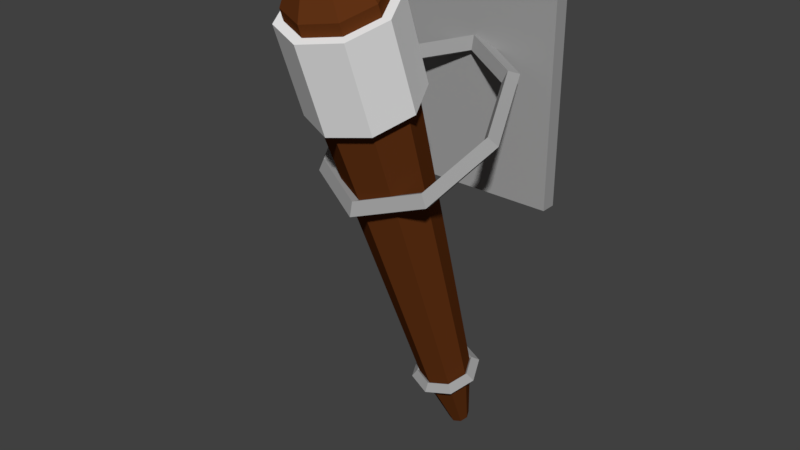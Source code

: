 # Source: Fackel.blend  (saved by Blender 2.78.0; exported with 4.5.12 LTS)
import bpy
from mathutils import Matrix  # noqa: F401  (used for matrix-valued properties, if any)

bpy.ops.wm.read_factory_settings(use_empty=True)
scene = bpy.context.scene
scene.name = 'Scene'

# ---- collections
col_collection_1 = bpy.data.collections.new('Collection 1'); scene.collection.children.link(col_collection_1)

# ---- materials (node trees are filled in below, after node groups)
mat_material_005 = bpy.data.materials.new('Material.005')
mat_material_005.alpha_threshold = 0.0
mat_material_005.diffuse_color = (0.1263, 0.03437, 0.008155, 1.0)
mat_material_005.roughness = 0.5
mat_material_006 = bpy.data.materials.new('Material.006')
mat_material_006.alpha_threshold = 0.0
mat_material_006.diffuse_color = (0.8649, 0.6689, 0.4915, 1.0)
mat_material_006.roughness = 0.5
mat_material_003 = bpy.data.materials.new('Material.003')
mat_material_003.alpha_threshold = 0.0
mat_material_003.diffuse_color = (0.3588, 0.3588, 0.3588, 1.0)
mat_material_003.roughness = 0.5

# ---- material node trees
mat_material_005.use_nodes = True; mat_material_005.node_tree.nodes.clear()
_N = mat_material_005.node_tree.nodes; _L = mat_material_005.node_tree.links
n0 = _N.new('ShaderNodeOutputMaterial'); n0.name = 'Material Output'; n0.location = (300, 300)
n1 = _N.new('ShaderNodeBsdfDiffuse'); n1.name = 'Diffuse BSDF'; n1.location = (10, 300)
n1.inputs[0].default_value = (0.1274, 0.03434, 0.008023, 1.0)
_L.new(n1.outputs[0], n0.inputs[0])
n0.is_active_output = True
mat_material_006.use_nodes = True; mat_material_006.node_tree.nodes.clear()
_N = mat_material_006.node_tree.nodes; _L = mat_material_006.node_tree.links
n0 = _N.new('ShaderNodeOutputMaterial'); n0.name = 'Material Output'; n0.location = (300, 300)
n1 = _N.new('ShaderNodeBsdfDiffuse'); n1.name = 'Diffuse BSDF'; n1.location = (10, 300)
n1.inputs[0].default_value = (0.8632, 0.8632, 0.8632, 1.0)
_L.new(n1.outputs[0], n0.inputs[0])
n0.is_active_output = True
mat_material_003.use_nodes = True; mat_material_003.node_tree.nodes.clear()
_N = mat_material_003.node_tree.nodes; _L = mat_material_003.node_tree.links
n0 = _N.new('ShaderNodeOutputMaterial'); n0.name = 'Material Output'; n0.location = (300, 300)
n1 = _N.new('ShaderNodeBsdfDiffuse'); n1.name = 'Diffuse BSDF'; n1.location = (10, 300)
n1.inputs[0].default_value = (0.3564, 0.3564, 0.3564, 1.0)
_L.new(n1.outputs[0], n0.inputs[0])
n0.is_active_output = True

# ---- world
world_world = bpy.data.worlds.new('World'); scene.world = world_world
world_world.color = (0.05088, 0.05088, 0.05088)
world_world.use_sun_shadow = False
world_world.sun_shadow_jitter_overblur = 0.0
world_world.cycles.sampling_method = 'MANUAL'

# ---- meshes
me_plane = bpy.data.meshes.new('Plane')
me_plane.from_pydata([(-0.2087, 0.08752, 0.4832), (0.2087, 0.08752, 0.4832), (-0.2087, 0.1266, 0.4832), (0.2087, 0.1266, 0.4832), (-0.2087, 0.08752, 1.162), (0.2087, 0.08752, 1.162), (-0.2087, 0.1266, 1.162), (0.2087, 0.1266, 1.162), (0.2155, -0.1185, 0.7144), (0.1959, -0.1317, 0.7354), (0.1763, -0.1185, 0.7144), (0.1959, -0.1053, 0.6933), (0.1524, 0.04509, 0.817), (0.1385, 0.01702, 0.8287), (0.1247, 0.01534, 0.7983), (0.1385, 0.04341, 0.7866), (-9.081e-08, 0.1129, 0.8595), (-8.497e-08, 0.07864, 0.8673), (-8.497e-08, 0.0708, 0.8331), (-8.497e-08, 0.105, 0.8253), (-0.1524, 0.04509, 0.817), (-0.1385, 0.01702, 0.8287), (-0.1247, 0.01534, 0.7983), (-0.1385, 0.04341, 0.7866), (-0.2155, -0.1185, 0.7144), (-0.1959, -0.1317, 0.7354), (-0.1763, -0.1185, 0.7144), (-0.1959, -0.1053, 0.6933), (-0.1524, -0.2822, 0.6117), (-0.1385, -0.2805, 0.6421), (-0.1247, -0.2524, 0.6304), (-0.1385, -0.2541, 0.6), (-9.081e-08, -0.35, 0.5692), (-8.497e-08, -0.3421, 0.6035), (-8.497e-08, -0.3079, 0.5956), (-8.497e-08, -0.3157, 0.5614), (0.1524, -0.2822, 0.6117), (0.1385, -0.2805, 0.6421), (0.1247, -0.2524, 0.6304), (0.1385, -0.2541, 0.6), (0.08878, -6.366e-08, -2.276e-08), (0.07103, -0.005979, 0.01672), (0.05327, -6.366e-08, -2.276e-08), (0.07103, 0.005979, -0.01672), (0.06278, 0.05911, 0.02114), (0.05022, 0.04131, 0.03363), (0.03767, 0.03547, 0.01268), (0.05022, 0.05327, 0.0001909), (-8.604e-08, 0.0836, 0.02989), (-8.393e-08, 0.0609, 0.04064), (-8.393e-08, 0.05016, 0.01794), (-8.393e-08, 0.07286, 0.007196), (-0.06278, 0.05911, 0.02114), (-0.05022, 0.04131, 0.03363), (-0.03767, 0.03547, 0.01268), (-0.05022, 0.05327, 0.0001908), (-0.08878, -5.635e-08, -2.015e-08), (-0.07103, -0.005979, 0.01672), (-0.05327, -5.927e-08, -2.119e-08), (-0.07103, 0.005979, -0.01672), (-0.06278, -0.05911, -0.02114), (-0.05022, -0.05327, -0.0001909), (-0.03767, -0.03547, -0.01268), (-0.05022, -0.04131, -0.03363), (-8.604e-08, -0.0836, -0.02989), (-8.393e-08, -0.07286, -0.007196), (-8.393e-08, -0.05016, -0.01794), (-8.393e-08, -0.0609, -0.04064), (0.06278, -0.05911, -0.02114), (0.05022, -0.05327, -0.0001909), (0.03767, -0.03547, -0.01268), (0.05022, -0.04131, -0.03363), (5.396e-09, 0.06136, 0.02194), (-0.04608, 0.04339, 0.01552), (-0.06517, 2.152e-09, 7.696e-10), (-0.04608, -0.04339, -0.01552), (1.109e-08, -0.06136, -0.02194), (0.04608, -0.04339, -0.01552), (0.06517, 5.566e-09, 1.99e-09), (0.04608, 0.04339, 0.01552), (7.823e-09, -0.184, 0.8409), (-0.07774, -0.2143, 0.8301), (-0.1099, -0.2875, 0.8039), (-0.07774, -0.3607, 0.7777), (1.743e-08, -0.391, 0.7669), (0.07774, -0.3607, 0.7777), (0.1099, -0.2875, 0.8039), (0.07774, -0.2143, 0.8301), (7.823e-09, -0.2747, 1.095), (-0.07774, -0.305, 1.084), (-0.1099, -0.3782, 1.058), (-0.07774, -0.4514, 1.032), (1.743e-08, -0.4817, 1.021), (0.07774, -0.4514, 1.032), (0.1099, -0.3782, 1.058), (0.07774, -0.305, 1.084), (5.29e-09, -0.3477, 1.156), (-0.04377, -0.3648, 1.15), (-0.0619, -0.406, 1.135), (-0.04377, -0.4472, 1.121), (1.07e-08, -0.4643, 1.115), (0.04377, -0.4472, 1.121), (0.0619, -0.406, 1.135), (0.04377, -0.3648, 1.15), (5.122e-09, -0.406, 1.135), (0.02619, 0.06529, -0.1826), (0.01852, 0.04785, -0.1888), (7e-09, 0.04063, -0.1914), (-0.01852, 0.04785, -0.1888), (-0.02619, 0.06529, -0.1826), (-0.01852, 0.08273, -0.1764), (4.71e-09, 0.08995, -0.1738), (0.01852, 0.08273, -0.1764), (4.424e-09, 0.06529, -0.1826), (6.875e-09, -0.2055, 0.8493), (-0.06538, -0.231, 0.8401), (-0.09246, -0.2926, 0.8181), (-0.06538, -0.3541, 0.7961), (1.496e-08, -0.3796, 0.787), (0.06538, -0.3541, 0.7961), (0.09246, -0.2926, 0.8181), (0.06538, -0.231, 0.8401), (9.067e-09, -0.1674, 0.8629), (-0.09397, -0.2041, 0.8498), (-0.1329, -0.2926, 0.8181), (-0.09397, -0.381, 0.7865), (2.069e-08, -0.4177, 0.7734), (0.09397, -0.381, 0.7865), (0.1329, -0.2926, 0.8181), (0.09397, -0.2041, 0.8498), (6.875e-09, -0.2813, 1.061), (-0.06538, -0.3068, 1.052), (-0.09246, -0.3683, 1.03), (-0.06538, -0.4299, 1.008), (1.496e-08, -0.4554, 0.9989), (0.06538, -0.4299, 1.008), (0.09246, -0.3683, 1.03), (0.06538, -0.3068, 1.052), (9.067e-09, -0.2432, 1.075), (-0.09397, -0.2799, 1.062), (-0.1329, -0.3683, 1.03), (-0.09397, -0.4568, 0.9984), (2.069e-08, -0.4935, 0.9853), (0.09397, -0.4568, 0.9984), (0.1329, -0.3683, 1.03), (0.09397, -0.2799, 1.062)], [], [(0, 2, 3, 1), (4, 5, 7, 6), (1, 3, 7, 5), (2, 0, 4, 6), (0, 1, 5, 4), (8, 12, 13, 9), (9, 13, 14, 10), (10, 14, 15, 11), (8, 11, 15, 12), (12, 16, 17, 13), (13, 17, 18, 14), (14, 18, 19, 15), (15, 19, 16, 12), (16, 20, 21, 17), (17, 21, 22, 18), (18, 22, 23, 19), (19, 23, 20, 16), (20, 24, 25, 21), (21, 25, 26, 22), (22, 26, 27, 23), (23, 27, 24, 20), (24, 28, 29, 25), (25, 29, 30, 26), (26, 30, 31, 27), (27, 31, 28, 24), (28, 32, 33, 29), (29, 33, 34, 30), (30, 34, 35, 31), (31, 35, 32, 28), (32, 36, 37, 33), (33, 37, 38, 34), (34, 38, 39, 35), (35, 39, 36, 32), (36, 8, 9, 37), (37, 9, 10, 38), (38, 10, 11, 39), (39, 11, 8, 36), (40, 44, 45, 41), (41, 45, 46, 42), (42, 46, 47, 43), (40, 43, 47, 44), (44, 48, 49, 45), (45, 49, 50, 46), (46, 50, 51, 47), (47, 51, 48, 44), (48, 52, 53, 49), (49, 53, 54, 50), (50, 54, 55, 51), (51, 55, 52, 48), (52, 56, 57, 53), (53, 57, 58, 54), (54, 58, 59, 55), (55, 59, 56, 52), (56, 60, 61, 57), (57, 61, 62, 58), (58, 62, 63, 59), (59, 63, 60, 56), (60, 64, 65, 61), (61, 65, 66, 62), (62, 66, 67, 63), (63, 67, 64, 60), (64, 68, 69, 65), (65, 69, 70, 66), (66, 70, 71, 67), (67, 71, 68, 64), (68, 40, 41, 69), (69, 41, 42, 70), (70, 42, 43, 71), (71, 43, 40, 68), (79, 87, 86, 78), (77, 85, 84, 76), (75, 83, 82, 74), (73, 81, 80, 72), (72, 80, 87, 79), (78, 86, 85, 77), (76, 84, 83, 75), (74, 82, 81, 73), (80, 88, 95, 87), (86, 94, 93, 85), (84, 92, 91, 83), (82, 90, 89, 81), (87, 95, 94, 86), (85, 93, 92, 84), (83, 91, 90, 82), (81, 89, 88, 80), (93, 101, 100, 92), (91, 99, 98, 90), (89, 97, 96, 88), (88, 96, 103, 95), (94, 102, 101, 93), (92, 100, 99, 91), (90, 98, 97, 89), (95, 103, 102, 94), (103, 104, 102), (101, 104, 100), (99, 104, 98), (97, 104, 96), (96, 104, 103), (102, 104, 101), (100, 104, 99), (98, 104, 97), (78, 105, 112, 79), (76, 107, 106, 77), (74, 109, 108, 75), (72, 111, 110, 73), (79, 112, 111, 72), (77, 106, 105, 78), (75, 108, 107, 76), (73, 110, 109, 74), (109, 113, 108), (107, 113, 106), (105, 113, 112), (111, 113, 110), (110, 113, 109), (108, 113, 107), (106, 113, 105), (112, 113, 111), (121, 129, 128, 120), (119, 127, 126, 118), (117, 125, 124, 116), (115, 123, 122, 114), (114, 122, 129, 121), (120, 128, 127, 119), (118, 126, 125, 117), (116, 124, 123, 115), (137, 136, 144, 145), (135, 134, 142, 143), (133, 132, 140, 141), (131, 130, 138, 139), (130, 137, 145, 138), (136, 135, 143, 144), (134, 133, 141, 142), (132, 131, 139, 140), (115, 114, 130, 131), (129, 122, 138, 145), (122, 123, 139, 138), (116, 115, 131, 132), (123, 124, 140, 139), (117, 116, 132, 133), (124, 125, 141, 140), (118, 117, 133, 134), (125, 126, 142, 141), (119, 118, 134, 135), (126, 127, 143, 142), (120, 119, 135, 136), (127, 128, 144, 143), (121, 120, 136, 137), (128, 129, 145, 144), (114, 121, 137, 130)])
me_plane.polygons.foreach_set('material_index', [2, 2, 2, 2, 2, 2, 2, 2, 2, 2, 2, 2, 2, 2, 2, 2, 2, 2, 2, 2, 2, 2, 2, 2, 2, 2, 2, 2, 2, 2, 2, 2, 2, 2, 2, 2, 2, 2, 2, 2, 2, 2, 2, 2, 2, 2, 2, 2, 2, 2, 2, 2, 2, 2, 2, 2, 2, 2, 2, 2, 2, 2, 2, 2, 2, 2, 2, 2, 2, 0, 0, 0, 0, 0, 0, 0, 0, 0, 0, 0, 0, 0, 0, 0, 0, 0, 0, 0, 0, 0, 0, 0, 0, 0, 0, 0, 0, 0, 0, 0, 0, 0, 0, 0, 0, 0, 0, 0, 0, 0, 0, 0, 0, 0, 0, 0, 0, 1, 1, 1, 1, 1, 1, 1, 1, 1, 1, 1, 1, 1, 1, 1, 1, 1, 1, 1, 1, 1, 1, 1, 1, 1, 1, 1, 1, 1, 1, 1, 1])
me_plane.materials.append(mat_material_005)
me_plane.materials.append(mat_material_006)
me_plane.materials.append(mat_material_003)
me_plane.use_remesh_preserve_volume = False
me_plane.use_remesh_preserve_attributes = False
me_plane.use_mirror_vertex_groups = False
me_plane.update()

# ---- objects
ob_plane = bpy.data.objects.new('Plane', me_plane)

# ---- transforms, parenting, visibility, modifiers, constraints
ob_plane.location = (0.0, 0.0, 0.0)
ob_plane.lineart.crease_threshold = 0.0

# ---- collection membership
col_collection_1.objects.link(ob_plane)

# ---- scene / render settings (as saved in the file)
scene.frame_start = 1; scene.frame_end = 250; scene.frame_set(1)
scene.render.engine = 'CYCLES'
scene.render.resolution_percentage = 50
scene.render.dither_intensity = 0.0
scene.cycles.use_denoising = False
scene.cycles.samples = 128
scene.cycles.sampling_pattern = 'TABULATED_SOBOL'
scene.cycles.light_sampling_threshold = 0.0
scene.cycles.use_adaptive_sampling = False
scene.cycles.use_light_tree = False
scene.cycles.blur_glossy = 0.0
scene.cycles.sample_clamp_indirect = 0.0
scene.view_settings.view_transform = 'Standard'
bpy.context.view_layer.update()

# ---- added for rendering (the .blend has no active camera and no usable light): camera, sun
cam_auto = bpy.data.cameras.new('AutoCamera')
cam_auto.lens = 50.0
cam_auto.sensor_width = 36.0
cam_auto.clip_end = 1000.0
ob_auto_camera = bpy.data.objects.new('AutoCamera', cam_auto)
scene.collection.objects.link(ob_auto_camera)
ob_auto_camera.location = (1.43366, -1.90382, 1.63205)
ob_auto_camera.rotation_euler = (1.09748, -7.21219e-08, 0.694738)
scene.camera = ob_auto_camera
light_auto_sun = bpy.data.lights.new('AutoSun', 'SUN')
light_auto_sun.energy = 3.0
light_auto_sun.angle = 0.0523599
ob_auto_sun = bpy.data.objects.new('AutoSun', light_auto_sun)
scene.collection.objects.link(ob_auto_sun)
ob_auto_sun.rotation_euler = (0.872665, 0.174533, 0.523599)
bpy.context.view_layer.update()
